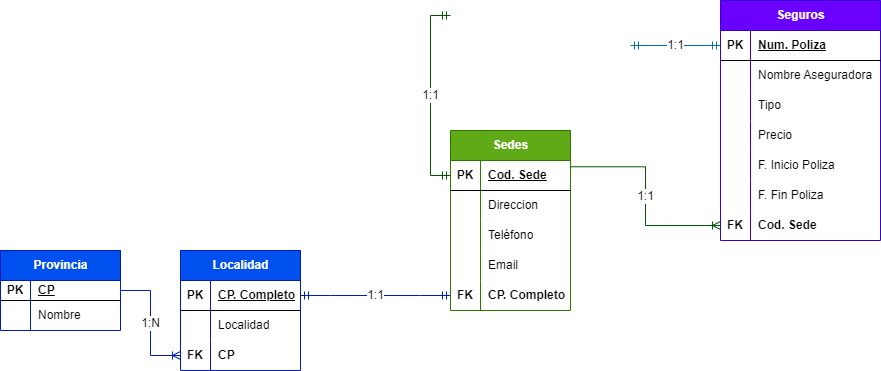

The diagram above was exported from draw.io. Its source (the exported page's mxGraphModel, read from the mxfile embedded in the PNG):
<mxGraphModel dx="1562" dy="629" grid="1" gridSize="10" guides="1" tooltips="1" connect="1" arrows="1" fold="1" page="1" pageScale="1" pageWidth="3300" pageHeight="2339" math="0" shadow="0" extFonts="Permanent Marker^https://fonts.googleapis.com/css?family=Permanent+Marker">
  <root>
    <mxCell id="0" />
    <mxCell id="1" parent="0" />
    <mxCell id="2" value="Sedes" style="shape=table;startSize=30;container=1;collapsible=1;childLayout=tableLayout;fixedRows=1;rowLines=0;fontStyle=1;align=center;resizeLast=1;html=1;fillColor=#60a917;fontColor=#ffffff;strokeColor=#2D7600;" vertex="1" parent="1">
      <mxGeometry x="910" y="360" width="120" height="180" as="geometry" />
    </mxCell>
    <mxCell id="3" value="" style="shape=tableRow;horizontal=0;startSize=0;swimlaneHead=0;swimlaneBody=0;fillColor=none;collapsible=0;dropTarget=0;points=[[0,0.5],[1,0.5]];portConstraint=eastwest;top=0;left=0;right=0;bottom=1;" vertex="1" parent="2">
      <mxGeometry y="30" width="120" height="30" as="geometry" />
    </mxCell>
    <mxCell id="4" value="PK" style="shape=partialRectangle;connectable=0;fillColor=none;top=0;left=0;bottom=0;right=0;fontStyle=1;overflow=hidden;whiteSpace=wrap;html=1;" vertex="1" parent="3">
      <mxGeometry width="30" height="30" as="geometry">
        <mxRectangle width="30" height="30" as="alternateBounds" />
      </mxGeometry>
    </mxCell>
    <mxCell id="5" value="Cod. Sede" style="shape=partialRectangle;connectable=0;fillColor=none;top=0;left=0;bottom=0;right=0;align=left;spacingLeft=6;fontStyle=5;overflow=hidden;whiteSpace=wrap;html=1;" vertex="1" parent="3">
      <mxGeometry x="30" width="90" height="30" as="geometry">
        <mxRectangle width="90" height="30" as="alternateBounds" />
      </mxGeometry>
    </mxCell>
    <mxCell id="6" value="" style="shape=tableRow;horizontal=0;startSize=0;swimlaneHead=0;swimlaneBody=0;fillColor=none;collapsible=0;dropTarget=0;points=[[0,0.5],[1,0.5]];portConstraint=eastwest;top=0;left=0;right=0;bottom=0;" vertex="1" parent="2">
      <mxGeometry y="60" width="120" height="30" as="geometry" />
    </mxCell>
    <mxCell id="7" value="" style="shape=partialRectangle;connectable=0;fillColor=none;top=0;left=0;bottom=0;right=0;editable=1;overflow=hidden;whiteSpace=wrap;html=1;" vertex="1" parent="6">
      <mxGeometry width="30" height="30" as="geometry">
        <mxRectangle width="30" height="30" as="alternateBounds" />
      </mxGeometry>
    </mxCell>
    <mxCell id="8" value="Direccion" style="shape=partialRectangle;connectable=0;fillColor=none;top=0;left=0;bottom=0;right=0;align=left;spacingLeft=6;overflow=hidden;whiteSpace=wrap;html=1;" vertex="1" parent="6">
      <mxGeometry x="30" width="90" height="30" as="geometry">
        <mxRectangle width="90" height="30" as="alternateBounds" />
      </mxGeometry>
    </mxCell>
    <mxCell id="9" value="" style="shape=tableRow;horizontal=0;startSize=0;swimlaneHead=0;swimlaneBody=0;fillColor=none;collapsible=0;dropTarget=0;points=[[0,0.5],[1,0.5]];portConstraint=eastwest;top=0;left=0;right=0;bottom=0;" vertex="1" parent="2">
      <mxGeometry y="90" width="120" height="30" as="geometry" />
    </mxCell>
    <mxCell id="10" value="" style="shape=partialRectangle;connectable=0;fillColor=none;top=0;left=0;bottom=0;right=0;editable=1;overflow=hidden;whiteSpace=wrap;html=1;" vertex="1" parent="9">
      <mxGeometry width="30" height="30" as="geometry">
        <mxRectangle width="30" height="30" as="alternateBounds" />
      </mxGeometry>
    </mxCell>
    <mxCell id="11" value="Teléfono" style="shape=partialRectangle;connectable=0;fillColor=none;top=0;left=0;bottom=0;right=0;align=left;spacingLeft=6;overflow=hidden;whiteSpace=wrap;html=1;" vertex="1" parent="9">
      <mxGeometry x="30" width="90" height="30" as="geometry">
        <mxRectangle width="90" height="30" as="alternateBounds" />
      </mxGeometry>
    </mxCell>
    <mxCell id="12" value="" style="shape=tableRow;horizontal=0;startSize=0;swimlaneHead=0;swimlaneBody=0;fillColor=none;collapsible=0;dropTarget=0;points=[[0,0.5],[1,0.5]];portConstraint=eastwest;top=0;left=0;right=0;bottom=0;" vertex="1" parent="2">
      <mxGeometry y="120" width="120" height="30" as="geometry" />
    </mxCell>
    <mxCell id="13" value="" style="shape=partialRectangle;connectable=0;fillColor=none;top=0;left=0;bottom=0;right=0;editable=1;overflow=hidden;whiteSpace=wrap;html=1;" vertex="1" parent="12">
      <mxGeometry width="30" height="30" as="geometry">
        <mxRectangle width="30" height="30" as="alternateBounds" />
      </mxGeometry>
    </mxCell>
    <mxCell id="14" value="Email" style="shape=partialRectangle;connectable=0;fillColor=none;top=0;left=0;bottom=0;right=0;align=left;spacingLeft=6;overflow=hidden;whiteSpace=wrap;html=1;" vertex="1" parent="12">
      <mxGeometry x="30" width="90" height="30" as="geometry">
        <mxRectangle width="90" height="30" as="alternateBounds" />
      </mxGeometry>
    </mxCell>
    <mxCell id="15" style="shape=tableRow;horizontal=0;startSize=0;swimlaneHead=0;swimlaneBody=0;fillColor=none;collapsible=0;dropTarget=0;points=[[0,0.5],[1,0.5]];portConstraint=eastwest;top=0;left=0;right=0;bottom=0;" vertex="1" parent="2">
      <mxGeometry y="150" width="120" height="30" as="geometry" />
    </mxCell>
    <mxCell id="16" value="&lt;b&gt;FK&lt;/b&gt;" style="shape=partialRectangle;connectable=0;fillColor=none;top=0;left=0;bottom=0;right=0;editable=1;overflow=hidden;whiteSpace=wrap;html=1;" vertex="1" parent="15">
      <mxGeometry width="30" height="30" as="geometry">
        <mxRectangle width="30" height="30" as="alternateBounds" />
      </mxGeometry>
    </mxCell>
    <mxCell id="17" value="&lt;b&gt;CP. Completo&lt;/b&gt;" style="shape=partialRectangle;connectable=0;fillColor=none;top=0;left=0;bottom=0;right=0;align=left;spacingLeft=6;overflow=hidden;whiteSpace=wrap;html=1;" vertex="1" parent="15">
      <mxGeometry x="30" width="90" height="30" as="geometry">
        <mxRectangle width="90" height="30" as="alternateBounds" />
      </mxGeometry>
    </mxCell>
    <mxCell id="18" value="Localidad" style="shape=table;startSize=30;container=1;collapsible=1;childLayout=tableLayout;fixedRows=1;rowLines=0;fontStyle=1;align=center;resizeLast=1;html=1;fillColor=#0050ef;fontColor=#ffffff;strokeColor=#001DBC;" vertex="1" parent="1">
      <mxGeometry x="640" y="480" width="120" height="120" as="geometry" />
    </mxCell>
    <mxCell id="19" value="" style="shape=tableRow;horizontal=0;startSize=0;swimlaneHead=0;swimlaneBody=0;fillColor=none;collapsible=0;dropTarget=0;points=[[0,0.5],[1,0.5]];portConstraint=eastwest;top=0;left=0;right=0;bottom=1;" vertex="1" parent="18">
      <mxGeometry y="30" width="120" height="30" as="geometry" />
    </mxCell>
    <mxCell id="20" value="PK" style="shape=partialRectangle;connectable=0;fillColor=none;top=0;left=0;bottom=0;right=0;fontStyle=1;overflow=hidden;whiteSpace=wrap;html=1;" vertex="1" parent="19">
      <mxGeometry width="30" height="30" as="geometry">
        <mxRectangle width="30" height="30" as="alternateBounds" />
      </mxGeometry>
    </mxCell>
    <mxCell id="21" value="CP. Completo" style="shape=partialRectangle;connectable=0;fillColor=none;top=0;left=0;bottom=0;right=0;align=left;spacingLeft=6;fontStyle=5;overflow=hidden;whiteSpace=wrap;html=1;" vertex="1" parent="19">
      <mxGeometry x="30" width="90" height="30" as="geometry">
        <mxRectangle width="90" height="30" as="alternateBounds" />
      </mxGeometry>
    </mxCell>
    <mxCell id="22" value="" style="shape=tableRow;horizontal=0;startSize=0;swimlaneHead=0;swimlaneBody=0;fillColor=none;collapsible=0;dropTarget=0;points=[[0,0.5],[1,0.5]];portConstraint=eastwest;top=0;left=0;right=0;bottom=0;" vertex="1" parent="18">
      <mxGeometry y="60" width="120" height="30" as="geometry" />
    </mxCell>
    <mxCell id="23" value="" style="shape=partialRectangle;connectable=0;fillColor=none;top=0;left=0;bottom=0;right=0;editable=1;overflow=hidden;whiteSpace=wrap;html=1;" vertex="1" parent="22">
      <mxGeometry width="30" height="30" as="geometry">
        <mxRectangle width="30" height="30" as="alternateBounds" />
      </mxGeometry>
    </mxCell>
    <mxCell id="24" value="Localidad" style="shape=partialRectangle;connectable=0;fillColor=none;top=0;left=0;bottom=0;right=0;align=left;spacingLeft=6;overflow=hidden;whiteSpace=wrap;html=1;" vertex="1" parent="22">
      <mxGeometry x="30" width="90" height="30" as="geometry">
        <mxRectangle width="90" height="30" as="alternateBounds" />
      </mxGeometry>
    </mxCell>
    <mxCell id="25" value="" style="shape=tableRow;horizontal=0;startSize=0;swimlaneHead=0;swimlaneBody=0;fillColor=none;collapsible=0;dropTarget=0;points=[[0,0.5],[1,0.5]];portConstraint=eastwest;top=0;left=0;right=0;bottom=0;" vertex="1" parent="18">
      <mxGeometry y="90" width="120" height="30" as="geometry" />
    </mxCell>
    <mxCell id="26" value="&lt;b&gt;FK&lt;/b&gt;" style="shape=partialRectangle;connectable=0;fillColor=none;top=0;left=0;bottom=0;right=0;editable=1;overflow=hidden;whiteSpace=wrap;html=1;" vertex="1" parent="25">
      <mxGeometry width="30" height="30" as="geometry">
        <mxRectangle width="30" height="30" as="alternateBounds" />
      </mxGeometry>
    </mxCell>
    <mxCell id="27" value="&lt;b&gt;CP&lt;/b&gt;" style="shape=partialRectangle;connectable=0;fillColor=none;top=0;left=0;bottom=0;right=0;align=left;spacingLeft=6;overflow=hidden;whiteSpace=wrap;html=1;" vertex="1" parent="25">
      <mxGeometry x="30" width="90" height="30" as="geometry">
        <mxRectangle width="90" height="30" as="alternateBounds" />
      </mxGeometry>
    </mxCell>
    <mxCell id="28" value="Provincia" style="shape=table;startSize=30;container=1;collapsible=1;childLayout=tableLayout;fixedRows=1;rowLines=0;fontStyle=1;align=center;resizeLast=1;html=1;fillColor=#0050ef;fontColor=#ffffff;strokeColor=#001DBC;" vertex="1" parent="1">
      <mxGeometry x="460" y="480" width="120" height="80" as="geometry" />
    </mxCell>
    <mxCell id="29" value="" style="shape=tableRow;horizontal=0;startSize=0;swimlaneHead=0;swimlaneBody=0;fillColor=none;collapsible=0;dropTarget=0;points=[[0,0.5],[1,0.5]];portConstraint=eastwest;top=0;left=0;right=0;bottom=1;" vertex="1" parent="28">
      <mxGeometry y="30" width="120" height="20" as="geometry" />
    </mxCell>
    <mxCell id="30" value="PK" style="shape=partialRectangle;connectable=0;fillColor=none;top=0;left=0;bottom=0;right=0;fontStyle=1;overflow=hidden;whiteSpace=wrap;html=1;" vertex="1" parent="29">
      <mxGeometry width="30" height="20" as="geometry">
        <mxRectangle width="30" height="20" as="alternateBounds" />
      </mxGeometry>
    </mxCell>
    <mxCell id="31" value="CP" style="shape=partialRectangle;connectable=0;fillColor=none;top=0;left=0;bottom=0;right=0;align=left;spacingLeft=6;fontStyle=5;overflow=hidden;whiteSpace=wrap;html=1;" vertex="1" parent="29">
      <mxGeometry x="30" width="90" height="20" as="geometry">
        <mxRectangle width="90" height="20" as="alternateBounds" />
      </mxGeometry>
    </mxCell>
    <mxCell id="32" value="" style="shape=tableRow;horizontal=0;startSize=0;swimlaneHead=0;swimlaneBody=0;fillColor=none;collapsible=0;dropTarget=0;points=[[0,0.5],[1,0.5]];portConstraint=eastwest;top=0;left=0;right=0;bottom=0;" vertex="1" parent="28">
      <mxGeometry y="50" width="120" height="30" as="geometry" />
    </mxCell>
    <mxCell id="33" value="" style="shape=partialRectangle;connectable=0;fillColor=none;top=0;left=0;bottom=0;right=0;editable=1;overflow=hidden;whiteSpace=wrap;html=1;" vertex="1" parent="32">
      <mxGeometry width="30" height="30" as="geometry">
        <mxRectangle width="30" height="30" as="alternateBounds" />
      </mxGeometry>
    </mxCell>
    <mxCell id="34" value="Nombre" style="shape=partialRectangle;connectable=0;fillColor=none;top=0;left=0;bottom=0;right=0;align=left;spacingLeft=6;overflow=hidden;whiteSpace=wrap;html=1;" vertex="1" parent="32">
      <mxGeometry x="30" width="90" height="30" as="geometry">
        <mxRectangle width="90" height="30" as="alternateBounds" />
      </mxGeometry>
    </mxCell>
    <mxCell id="35" value="1:N" style="edgeStyle=entityRelationEdgeStyle;fontSize=12;html=1;endArrow=ERoneToMany;rounded=0;exitX=1;exitY=0.5;exitDx=0;exitDy=0;entryX=0;entryY=0.5;entryDx=0;entryDy=0;fillColor=#0050ef;strokeColor=#001DBC;" edge="1" source="29" target="25" parent="1">
      <mxGeometry width="100" height="100" relative="1" as="geometry">
        <mxPoint x="1030" y="600" as="sourcePoint" />
        <mxPoint x="1130" y="500" as="targetPoint" />
      </mxGeometry>
    </mxCell>
    <mxCell id="36" value="Seguros" style="shape=table;startSize=30;container=1;collapsible=1;childLayout=tableLayout;fixedRows=1;rowLines=0;fontStyle=1;align=center;resizeLast=1;html=1;fillColor=#6a00ff;fontColor=#ffffff;strokeColor=#3700CC;" vertex="1" parent="1">
      <mxGeometry x="1180" y="230" width="160" height="240" as="geometry" />
    </mxCell>
    <mxCell id="37" value="" style="shape=tableRow;horizontal=0;startSize=0;swimlaneHead=0;swimlaneBody=0;fillColor=none;collapsible=0;dropTarget=0;points=[[0,0.5],[1,0.5]];portConstraint=eastwest;top=0;left=0;right=0;bottom=1;" vertex="1" parent="36">
      <mxGeometry y="30" width="160" height="30" as="geometry" />
    </mxCell>
    <mxCell id="38" value="PK" style="shape=partialRectangle;connectable=0;fillColor=none;top=0;left=0;bottom=0;right=0;fontStyle=1;overflow=hidden;whiteSpace=wrap;html=1;" vertex="1" parent="37">
      <mxGeometry width="30" height="30" as="geometry">
        <mxRectangle width="30" height="30" as="alternateBounds" />
      </mxGeometry>
    </mxCell>
    <mxCell id="39" value="Num. Poliza" style="shape=partialRectangle;connectable=0;fillColor=none;top=0;left=0;bottom=0;right=0;align=left;spacingLeft=6;fontStyle=5;overflow=hidden;whiteSpace=wrap;html=1;" vertex="1" parent="37">
      <mxGeometry x="30" width="130" height="30" as="geometry">
        <mxRectangle width="130" height="30" as="alternateBounds" />
      </mxGeometry>
    </mxCell>
    <mxCell id="40" value="" style="shape=tableRow;horizontal=0;startSize=0;swimlaneHead=0;swimlaneBody=0;fillColor=none;collapsible=0;dropTarget=0;points=[[0,0.5],[1,0.5]];portConstraint=eastwest;top=0;left=0;right=0;bottom=0;" vertex="1" parent="36">
      <mxGeometry y="60" width="160" height="30" as="geometry" />
    </mxCell>
    <mxCell id="41" value="" style="shape=partialRectangle;connectable=0;fillColor=none;top=0;left=0;bottom=0;right=0;editable=1;overflow=hidden;whiteSpace=wrap;html=1;" vertex="1" parent="40">
      <mxGeometry width="30" height="30" as="geometry">
        <mxRectangle width="30" height="30" as="alternateBounds" />
      </mxGeometry>
    </mxCell>
    <mxCell id="42" value="Nombre Aseguradora" style="shape=partialRectangle;connectable=0;fillColor=none;top=0;left=0;bottom=0;right=0;align=left;spacingLeft=6;overflow=hidden;whiteSpace=wrap;html=1;" vertex="1" parent="40">
      <mxGeometry x="30" width="130" height="30" as="geometry">
        <mxRectangle width="130" height="30" as="alternateBounds" />
      </mxGeometry>
    </mxCell>
    <mxCell id="43" value="" style="shape=tableRow;horizontal=0;startSize=0;swimlaneHead=0;swimlaneBody=0;fillColor=none;collapsible=0;dropTarget=0;points=[[0,0.5],[1,0.5]];portConstraint=eastwest;top=0;left=0;right=0;bottom=0;" vertex="1" parent="36">
      <mxGeometry y="90" width="160" height="30" as="geometry" />
    </mxCell>
    <mxCell id="44" value="" style="shape=partialRectangle;connectable=0;fillColor=none;top=0;left=0;bottom=0;right=0;editable=1;overflow=hidden;whiteSpace=wrap;html=1;" vertex="1" parent="43">
      <mxGeometry width="30" height="30" as="geometry">
        <mxRectangle width="30" height="30" as="alternateBounds" />
      </mxGeometry>
    </mxCell>
    <mxCell id="45" value="Tipo" style="shape=partialRectangle;connectable=0;fillColor=none;top=0;left=0;bottom=0;right=0;align=left;spacingLeft=6;overflow=hidden;whiteSpace=wrap;html=1;" vertex="1" parent="43">
      <mxGeometry x="30" width="130" height="30" as="geometry">
        <mxRectangle width="130" height="30" as="alternateBounds" />
      </mxGeometry>
    </mxCell>
    <mxCell id="46" value="" style="shape=tableRow;horizontal=0;startSize=0;swimlaneHead=0;swimlaneBody=0;fillColor=none;collapsible=0;dropTarget=0;points=[[0,0.5],[1,0.5]];portConstraint=eastwest;top=0;left=0;right=0;bottom=0;" vertex="1" parent="36">
      <mxGeometry y="120" width="160" height="30" as="geometry" />
    </mxCell>
    <mxCell id="47" value="" style="shape=partialRectangle;connectable=0;fillColor=none;top=0;left=0;bottom=0;right=0;editable=1;overflow=hidden;whiteSpace=wrap;html=1;" vertex="1" parent="46">
      <mxGeometry width="30" height="30" as="geometry">
        <mxRectangle width="30" height="30" as="alternateBounds" />
      </mxGeometry>
    </mxCell>
    <mxCell id="48" value="Precio" style="shape=partialRectangle;connectable=0;fillColor=none;top=0;left=0;bottom=0;right=0;align=left;spacingLeft=6;overflow=hidden;whiteSpace=wrap;html=1;" vertex="1" parent="46">
      <mxGeometry x="30" width="130" height="30" as="geometry">
        <mxRectangle width="130" height="30" as="alternateBounds" />
      </mxGeometry>
    </mxCell>
    <mxCell id="49" style="shape=tableRow;horizontal=0;startSize=0;swimlaneHead=0;swimlaneBody=0;fillColor=none;collapsible=0;dropTarget=0;points=[[0,0.5],[1,0.5]];portConstraint=eastwest;top=0;left=0;right=0;bottom=0;" vertex="1" parent="36">
      <mxGeometry y="150" width="160" height="30" as="geometry" />
    </mxCell>
    <mxCell id="50" style="shape=partialRectangle;connectable=0;fillColor=none;top=0;left=0;bottom=0;right=0;editable=1;overflow=hidden;whiteSpace=wrap;html=1;" vertex="1" parent="49">
      <mxGeometry width="30" height="30" as="geometry">
        <mxRectangle width="30" height="30" as="alternateBounds" />
      </mxGeometry>
    </mxCell>
    <mxCell id="51" value="F. Inicio Poliza" style="shape=partialRectangle;connectable=0;fillColor=none;top=0;left=0;bottom=0;right=0;align=left;spacingLeft=6;overflow=hidden;whiteSpace=wrap;html=1;" vertex="1" parent="49">
      <mxGeometry x="30" width="130" height="30" as="geometry">
        <mxRectangle width="130" height="30" as="alternateBounds" />
      </mxGeometry>
    </mxCell>
    <mxCell id="52" style="shape=tableRow;horizontal=0;startSize=0;swimlaneHead=0;swimlaneBody=0;fillColor=none;collapsible=0;dropTarget=0;points=[[0,0.5],[1,0.5]];portConstraint=eastwest;top=0;left=0;right=0;bottom=0;" vertex="1" parent="36">
      <mxGeometry y="180" width="160" height="30" as="geometry" />
    </mxCell>
    <mxCell id="53" style="shape=partialRectangle;connectable=0;fillColor=none;top=0;left=0;bottom=0;right=0;editable=1;overflow=hidden;whiteSpace=wrap;html=1;" vertex="1" parent="52">
      <mxGeometry width="30" height="30" as="geometry">
        <mxRectangle width="30" height="30" as="alternateBounds" />
      </mxGeometry>
    </mxCell>
    <mxCell id="54" value="F. Fin Poliza" style="shape=partialRectangle;connectable=0;fillColor=none;top=0;left=0;bottom=0;right=0;align=left;spacingLeft=6;overflow=hidden;whiteSpace=wrap;html=1;" vertex="1" parent="52">
      <mxGeometry x="30" width="130" height="30" as="geometry">
        <mxRectangle width="130" height="30" as="alternateBounds" />
      </mxGeometry>
    </mxCell>
    <mxCell id="55" style="shape=tableRow;horizontal=0;startSize=0;swimlaneHead=0;swimlaneBody=0;fillColor=none;collapsible=0;dropTarget=0;points=[[0,0.5],[1,0.5]];portConstraint=eastwest;top=0;left=0;right=0;bottom=0;" vertex="1" parent="36">
      <mxGeometry y="210" width="160" height="30" as="geometry" />
    </mxCell>
    <mxCell id="56" value="&lt;b&gt;FK&lt;/b&gt;" style="shape=partialRectangle;connectable=0;fillColor=none;top=0;left=0;bottom=0;right=0;editable=1;overflow=hidden;whiteSpace=wrap;html=1;" vertex="1" parent="55">
      <mxGeometry width="30" height="30" as="geometry">
        <mxRectangle width="30" height="30" as="alternateBounds" />
      </mxGeometry>
    </mxCell>
    <mxCell id="57" value="&lt;b&gt;Cod. Sede&lt;/b&gt;" style="shape=partialRectangle;connectable=0;fillColor=none;top=0;left=0;bottom=0;right=0;align=left;spacingLeft=6;overflow=hidden;whiteSpace=wrap;html=1;" vertex="1" parent="55">
      <mxGeometry x="30" width="130" height="30" as="geometry">
        <mxRectangle width="130" height="30" as="alternateBounds" />
      </mxGeometry>
    </mxCell>
    <mxCell id="58" value="1:1" style="edgeStyle=orthogonalEdgeStyle;fontSize=12;html=1;endArrow=ERmandOne;startArrow=ERmandOne;rounded=0;exitX=0;exitY=0.5;exitDx=0;exitDy=0;entryX=0;entryY=0.5;entryDx=0;entryDy=0;fillColor=#008a00;strokeColor=#005700;" edge="1" source="3" parent="1">
      <mxGeometry width="100" height="100" relative="1" as="geometry">
        <mxPoint x="1230" y="440" as="sourcePoint" />
        <mxPoint x="910" y="245" as="targetPoint" />
        <Array as="points">
          <mxPoint x="890" y="405" />
          <mxPoint x="890" y="245" />
        </Array>
      </mxGeometry>
    </mxCell>
    <mxCell id="59" value="1:1" style="edgeStyle=orthogonalEdgeStyle;fontSize=12;html=1;endArrow=ERoneToMany;rounded=0;fillColor=#008a00;strokeColor=#005700;entryX=0;entryY=0.5;entryDx=0;entryDy=0;exitX=1.002;exitY=0.209;exitDx=0;exitDy=0;exitPerimeter=0;" edge="1" source="3" target="55" parent="1">
      <mxGeometry width="100" height="100" relative="1" as="geometry">
        <mxPoint x="1050" y="360" as="sourcePoint" />
        <mxPoint x="1150" y="260" as="targetPoint" />
      </mxGeometry>
    </mxCell>
    <mxCell id="60" value="1:1" style="edgeStyle=orthogonalEdgeStyle;fontSize=12;html=1;endArrow=ERmandOne;startArrow=ERmandOne;rounded=0;entryX=0;entryY=0.5;entryDx=0;entryDy=0;exitX=1;exitY=0.5;exitDx=0;exitDy=0;fillColor=#1ba1e2;strokeColor=#006EAF;" edge="1" target="37" parent="1">
      <mxGeometry width="100" height="100" relative="1" as="geometry">
        <mxPoint x="1090" y="275" as="sourcePoint" />
        <mxPoint x="800" y="230" as="targetPoint" />
      </mxGeometry>
    </mxCell>
    <mxCell id="61" value="1:1" style="edgeStyle=entityRelationEdgeStyle;fontSize=12;html=1;endArrow=ERmandOne;startArrow=ERmandOne;rounded=0;fillColor=#0050ef;strokeColor=#001DBC;exitX=1;exitY=0.5;exitDx=0;exitDy=0;" edge="1" source="19" target="15" parent="1">
      <mxGeometry width="100" height="100" relative="1" as="geometry">
        <mxPoint x="740" y="540" as="sourcePoint" />
        <mxPoint x="840" y="440" as="targetPoint" />
      </mxGeometry>
    </mxCell>
  </root>
</mxGraphModel>